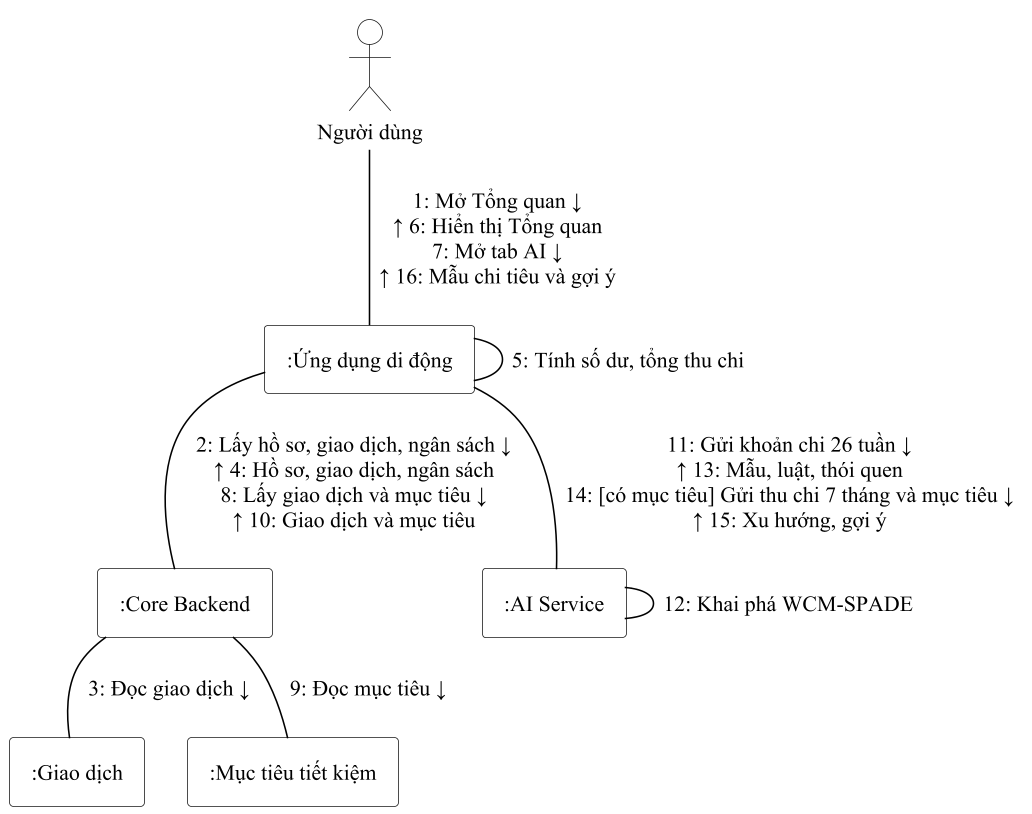

The diagram above was rendered by PlantUML. Its source (embedded in the PNG):
@startuml ch2_thong_ke_cong_tac
' Hình 2.13: Sơ đồ cộng tác quy trình thống kê và báo cáo thói quen chi tiêu (mục 2.2.5); số thứ tự trùng Hình 2.12
!include _style.iuml
!pragma layout smetana
actor "Người dùng" as ND
rectangle ":Ứng dụng di động" as APP
rectangle ":Core Backend" as BE
rectangle ":AI Service" as AI
rectangle ":Giao dịch" as GD
rectangle ":Mục tiêu tiết kiệm" as MT
ND -- APP : "1: Mở Tổng quan ↓\n↑ 6: Hiển thị Tổng quan\n7: Mở tab AI ↓\n↑ 16: Mẫu chi tiêu và gợi ý"
APP -- APP : "5: Tính số dư, tổng thu chi"
APP -- BE : "2: Lấy hồ sơ, giao dịch, ngân sách ↓\n↑ 4: Hồ sơ, giao dịch, ngân sách\n8: Lấy giao dịch và mục tiêu ↓\n↑ 10: Giao dịch và mục tiêu"
BE -- GD : "3: Đọc giao dịch ↓"
BE -- MT : "9: Đọc mục tiêu ↓"
APP -- AI : "11: Gửi khoản chi 26 tuần ↓\n↑ 13: Mẫu, luật, thói quen\n14: [có mục tiêu] Gửi thu chi 7 tháng và mục tiêu ↓\n↑ 15: Xu hướng, gợi ý"
AI -- AI : "12: Khai phá WCM-SPADE"
@enduml